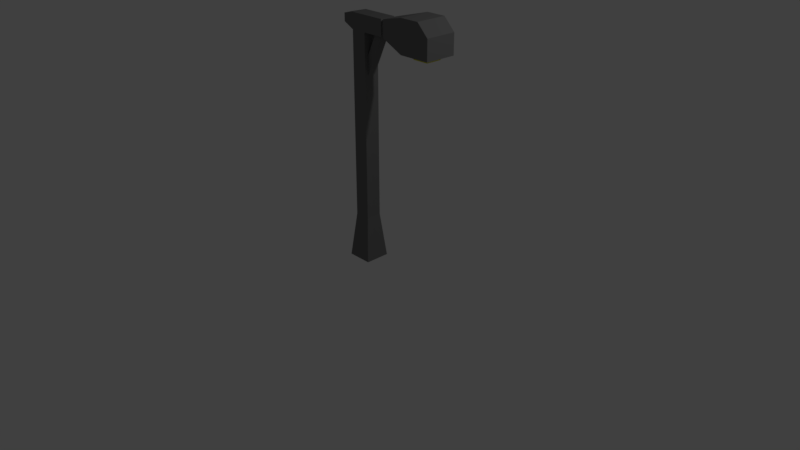# Source: LampPost.blend  (saved by Blender 2.79.0; exported with 4.5.12 LTS)
import bpy
from mathutils import Matrix  # noqa: F401  (used for matrix-valued properties, if any)

bpy.ops.wm.read_factory_settings(use_empty=True)
scene = bpy.context.scene
scene.name = 'Scene'

# ---- collections
col_collection_1 = bpy.data.collections.new('Collection 1'); scene.collection.children.link(col_collection_1)

# ---- materials (node trees are filled in below, after node groups)
mat_material = bpy.data.materials.new('Material')
mat_material.alpha_threshold = 0.0
mat_material.use_transparent_shadow = False
mat_material.diffuse_color = (0.1817, 0.1817, 0.1817, 1.0)
mat_material.roughness = 0.5
mat_material.line_color = (0.0, 0.0, 0.0, 1.0)
mat_light = bpy.data.materials.new('Light')
mat_light.alpha_threshold = 0.0
mat_light.use_transparent_shadow = False
mat_light.diffuse_color = (0.8, 0.7569, 0.0, 1.0)
mat_light.roughness = 0.5

# ---- material node trees

# ---- world
world_world = bpy.data.worlds.new('World'); scene.world = world_world
world_world.color = (0.05088, 0.05088, 0.05088)
world_world.use_sun_shadow = False
world_world.sun_shadow_jitter_overblur = 0.0
world_world.cycles.sampling_method = 'MANUAL'

# ---- cameras
cam_camera = bpy.data.cameras.new('Camera')
cam_camera.clip_end = 100.0
cam_camera.lens = 35.0
cam_camera.sensor_width = 32.0
cam_camera.sensor_height = 18.0
cam_camera.ortho_scale = 7.314
cam_camera.dof.focus_distance = 0.0
cam_camera.dof.aperture_fstop = 128.0

# ---- lights
light_lamp = bpy.data.lights.new('Lamp', 'POINT')
light_lamp.transmission_factor = 0.0
light_lamp.cutoff_distance = 30.0
light_lamp.energy = 100.0
light_lamp.shadow_buffer_clip_start = 1.001
light_lamp.shadow_soft_size = 0.1
light_lamp.shadow_maximum_resolution = 0.006
light_lamp.use_absolute_resolution = True

# ---- meshes
me_cube = bpy.data.meshes.new('Cube')
me_cube.from_pydata([(0.1613, 0.1613, 0.0), (0.1613, -0.1613, 0.0), (-0.1613, -0.1613, 0.0), (-0.1613, 0.1613, 0.0), (0.1, 0.1, 2.9), (0.1, -0.1, 2.9), (-0.1, -0.1, 2.9), (-0.1, 0.1, 2.9), (0.1, 0.1, 3.1), (0.1, -0.1, 3.1), (-0.1, 0.1, 3.1), (-0.1, -0.1, 3.1), (0.8, -0.2, 2.8), (0.8, -0.2, 3.2), (0.8, 0.2, 2.8), (0.8, 0.2, 3.2), (1.2, -0.2, 2.8), (1.2, 0.2, 2.8), (0.3821, -0.085, 2.915), (0.4173, -0.08934, 2.911), (0.4173, 0.08934, 2.911), (0.3821, 0.085, 2.915), (0.85, 0.15, 2.8), (0.85, -0.15, 2.8), (1.15, 0.15, 2.8), (1.15, -0.15, 2.8), (0.85, 0.15, 2.85), (0.85, -0.15, 2.85), (1.15, 0.15, 2.85), (1.15, -0.15, 2.85), (0.9, 0.1, 2.75), (0.9, -0.1, 2.75), (1.1, 0.1, 2.75), (1.1, -0.1, 2.75), (1.2, -0.2, 3.052), (1.052, -0.2, 3.2), (1.052, 0.2, 3.2), (1.2, 0.2, 3.052), (0.3789, 0.1, 2.9), (0.4204, 0.1051, 2.895), (0.4204, -0.1051, 2.895), (0.3789, -0.1, 2.9), (0.4204, -0.1051, 3.105), (0.3789, -0.1, 3.1), (0.4204, 0.1051, 3.105), (0.3789, 0.1, 3.1), (0.4173, -0.08934, 3.089), (0.3821, -0.085, 3.085), (0.4173, 0.08934, 3.089), (0.3821, 0.085, 3.085), (0.001739, -0.05, 2.415), (0.2554, -0.05, 2.959), (0.001739, 0.05, 2.415), (0.2554, 0.05, 2.959), (0.09237, -0.05, 2.372), (0.346, -0.05, 2.916), (0.09237, 0.05, 2.372), (0.346, 0.05, 2.916), (-0.3, -0.05, 2.95), (-0.3, 0.05, 2.95), (-0.3, -0.05, 3.05), (-0.3, 0.05, 3.05), (0.1, 0.1, 0.576), (0.1, -0.1, 0.576), (-0.1, -0.1, 0.576), (-0.1, 0.1, 0.576)], [], [(0, 1, 2, 3), (6, 5, 9, 11), (62, 4, 5, 63), (63, 5, 6, 64), (64, 6, 7, 65), (62, 0, 3, 65), (8, 10, 11, 9), (13, 15, 44, 42), (10, 7, 59, 61), (4, 7, 10, 8), (15, 14, 39, 44), (4, 38, 41, 5), (9, 43, 45, 8), (12, 35, 13), (14, 15, 36), (14, 17, 24, 22), (17, 37, 34, 16), (12, 13, 42, 40), (20, 19, 18, 21), (5, 41, 43, 9), (14, 12, 40, 39), (24, 25, 29, 28), (12, 14, 22, 23), (17, 16, 25, 24), (16, 12, 23, 25), (27, 26, 30, 31), (23, 22, 26, 27), (25, 23, 27, 29), (22, 24, 28, 26), (30, 32, 33, 31), (29, 27, 31, 33), (26, 28, 32, 30), (28, 29, 33, 32), (36, 35, 34, 37), (36, 15, 13, 35), (34, 35, 12), (16, 34, 12), (14, 36, 37), (17, 14, 37), (45, 43, 47, 49), (38, 45, 49, 21), (40, 42, 46, 19), (43, 41, 18, 47), (8, 45, 38, 4), (19, 46, 47, 18), (46, 48, 49, 47), (48, 20, 21, 49), (42, 44, 48, 46), (41, 38, 21, 18), (39, 40, 19, 20), (44, 39, 20, 48), (50, 51, 53, 52), (52, 53, 57, 56), (56, 57, 55, 54), (54, 55, 51, 50), (52, 56, 54, 50), (57, 53, 51, 55), (59, 58, 60, 61), (6, 11, 60, 58), (11, 10, 61, 60), (7, 6, 58, 59), (4, 62, 65, 7), (2, 64, 65, 3), (1, 63, 64, 2), (0, 62, 63, 1)])
me_cube.polygons.foreach_set('material_index', [0, 0, 0, 0, 0, 0, 0, 0, 0, 0, 0, 0, 0, 0, 0, 0, 0, 0, 0, 0, 0, 0, 0, 0, 0, 1, 0, 0, 0, 1, 1, 1, 1, 0, 0, 0, 0, 0, 0, 0, 0, 0, 0, 0, 0, 0, 0, 0, 0, 0, 0, 0, 0, 0, 0, 0, 0, 0, 0, 0, 0, 0, 0, 0, 0])
me_cube.materials.append(mat_material)
me_cube.materials.append(mat_light)
me_cube.use_remesh_preserve_volume = False
me_cube.use_remesh_preserve_attributes = False
me_cube.use_mirror_vertex_groups = False
me_cube.update()

# ---- objects
ob_cube = bpy.data.objects.new('Cube', me_cube)
ob_lamp = bpy.data.objects.new('Lamp', light_lamp)
ob_camera = bpy.data.objects.new('Camera', cam_camera)

# ---- transforms, parenting, visibility, modifiers, constraints
ob_cube.location = (0.0, 0.0, 0.0)
ob_cube.lock_rotations_4d = False
ob_cube.empty_display_type = 'ARROWS'
ob_cube.lineart.crease_threshold = 0.0
ob_lamp.location = (4.076, 1.005, 5.904)
ob_lamp.rotation_euler = (0.6503, 0.05522, 1.866)
ob_lamp.lock_rotations_4d = False
ob_lamp.empty_display_type = 'ARROWS'
ob_lamp.color = (0.0, 0.0, 0.0, 0.0)
ob_lamp.lineart.crease_threshold = 0.0
ob_camera.location = (7.481, -6.508, 5.344)
ob_camera.rotation_euler = (1.109, 0.0, 0.8149)
ob_camera.lock_rotations_4d = False
ob_camera.empty_display_type = 'ARROWS'
ob_camera.color = (0.0, 0.0, 0.0, 0.0)
ob_camera.display_type = 'WIRE'
ob_camera.lineart.crease_threshold = 0.0

# ---- collection membership
col_collection_1.objects.link(ob_cube)
col_collection_1.objects.link(ob_lamp)
col_collection_1.objects.link(ob_camera)

# ---- scene / render settings (as saved in the file)
scene.camera = ob_camera
scene.frame_start = 1; scene.frame_end = 250; scene.frame_set(1)
scene.render.engine = 'BLENDER_EEVEE_NEXT'
scene.render.resolution_percentage = 50
scene.render.dither_intensity = 0.0
scene.cycles.use_denoising = False
scene.cycles.samples = 128
scene.cycles.sampling_pattern = 'TABULATED_SOBOL'
scene.cycles.use_adaptive_sampling = False
scene.cycles.use_light_tree = False
scene.cycles.blur_glossy = 0.0
scene.cycles.sample_clamp_indirect = 0.0
scene.view_settings.view_transform = 'Standard'
bpy.context.view_layer.update()
